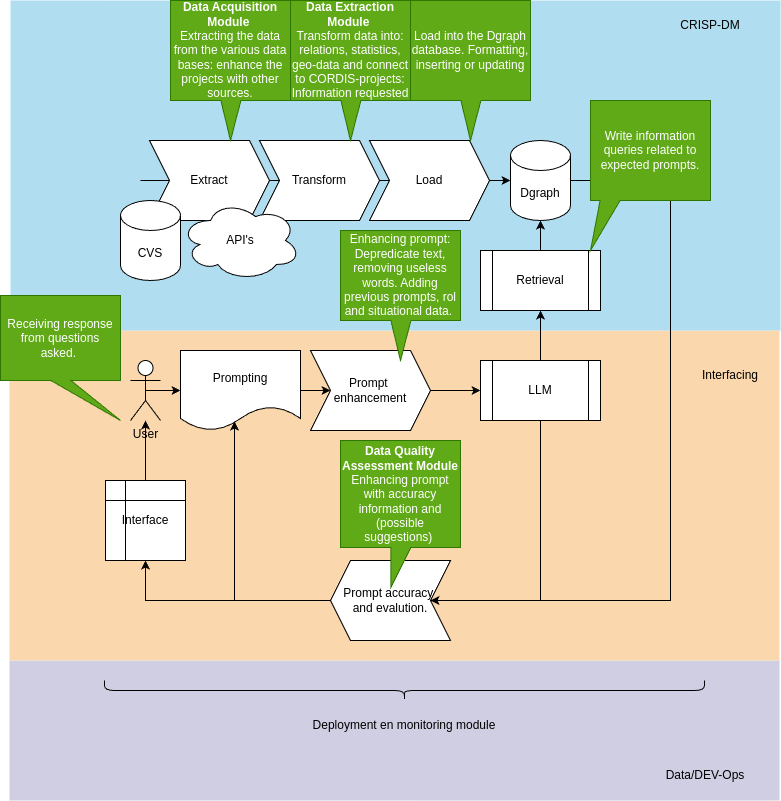

The diagram above was exported from draw.io. Its source (the exported page's mxGraphModel, read from the mxfile embedded in the PNG):
<mxGraphModel dx="1407" dy="820" grid="1" gridSize="10" guides="1" tooltips="1" connect="1" arrows="1" fold="1" page="1" pageScale="1" pageWidth="827" pageHeight="1169" math="0" shadow="0">
  <root>
    <mxCell id="0" />
    <mxCell id="1" parent="0" />
    <mxCell id="01ruTgWnpDKZ-u8-pjry-43" value="" style="rounded=0;whiteSpace=wrap;html=1;fillColor=#d0cee2;strokeColor=none;" vertex="1" parent="1">
      <mxGeometry x="29" y="670" width="770" height="140" as="geometry" />
    </mxCell>
    <mxCell id="01ruTgWnpDKZ-u8-pjry-41" value="" style="rounded=0;whiteSpace=wrap;html=1;fillColor=#fad7ac;strokeColor=none;" vertex="1" parent="1">
      <mxGeometry x="29" y="340" width="770" height="330" as="geometry" />
    </mxCell>
    <mxCell id="01ruTgWnpDKZ-u8-pjry-39" value="" style="rounded=0;whiteSpace=wrap;html=1;fillColor=#b1ddf0;strokeColor=none;" vertex="1" parent="1">
      <mxGeometry x="30" y="10" width="770" height="330" as="geometry" />
    </mxCell>
    <mxCell id="01ruTgWnpDKZ-u8-pjry-38" value="" style="endArrow=classic;html=1;rounded=0;" edge="1" parent="1" target="01ruTgWnpDKZ-u8-pjry-5">
      <mxGeometry width="50" height="50" relative="1" as="geometry">
        <mxPoint x="160" y="190" as="sourcePoint" />
        <mxPoint x="440" y="330" as="targetPoint" />
      </mxGeometry>
    </mxCell>
    <mxCell id="01ruTgWnpDKZ-u8-pjry-2" value="Extract" style="shape=step;perimeter=stepPerimeter;whiteSpace=wrap;html=1;fixedSize=1;" vertex="1" parent="1">
      <mxGeometry x="169" y="150" width="120" height="80" as="geometry" />
    </mxCell>
    <mxCell id="01ruTgWnpDKZ-u8-pjry-3" value="Transform" style="shape=step;perimeter=stepPerimeter;whiteSpace=wrap;html=1;fixedSize=1;" vertex="1" parent="1">
      <mxGeometry x="279" y="150" width="120" height="80" as="geometry" />
    </mxCell>
    <mxCell id="01ruTgWnpDKZ-u8-pjry-4" value="Load" style="shape=step;perimeter=stepPerimeter;whiteSpace=wrap;html=1;fixedSize=1;" vertex="1" parent="1">
      <mxGeometry x="389" y="150" width="120" height="80" as="geometry" />
    </mxCell>
    <mxCell id="01ruTgWnpDKZ-u8-pjry-30" style="edgeStyle=orthogonalEdgeStyle;rounded=0;orthogonalLoop=1;jettySize=auto;html=1;entryX=1;entryY=0.5;entryDx=0;entryDy=0;" edge="1" parent="1" source="01ruTgWnpDKZ-u8-pjry-5" target="01ruTgWnpDKZ-u8-pjry-25">
      <mxGeometry relative="1" as="geometry">
        <Array as="points">
          <mxPoint x="690" y="190" />
          <mxPoint x="690" y="610" />
        </Array>
      </mxGeometry>
    </mxCell>
    <mxCell id="01ruTgWnpDKZ-u8-pjry-5" value="Dgraph" style="shape=cylinder3;whiteSpace=wrap;html=1;boundedLbl=1;backgroundOutline=1;size=15;" vertex="1" parent="1">
      <mxGeometry x="530" y="150" width="60" height="80" as="geometry" />
    </mxCell>
    <mxCell id="01ruTgWnpDKZ-u8-pjry-6" value="CVS" style="shape=cylinder3;whiteSpace=wrap;html=1;boundedLbl=1;backgroundOutline=1;size=15;" vertex="1" parent="1">
      <mxGeometry x="140" y="210" width="60" height="80" as="geometry" />
    </mxCell>
    <mxCell id="01ruTgWnpDKZ-u8-pjry-7" value="API's" style="ellipse;shape=cloud;whiteSpace=wrap;html=1;" vertex="1" parent="1">
      <mxGeometry x="200" y="210" width="120" height="80" as="geometry" />
    </mxCell>
    <mxCell id="01ruTgWnpDKZ-u8-pjry-8" value="&lt;b&gt;Data Acquisition Module&amp;nbsp;&lt;/b&gt;&lt;div&gt;Extracting the data from the various data bases: enhance the projects with other sources.&lt;/div&gt;" style="shape=callout;whiteSpace=wrap;html=1;perimeter=calloutPerimeter;fillColor=#60a917;fontColor=#ffffff;strokeColor=#2D7600;position2=0.5;size=40;position=0.42;" vertex="1" parent="1">
      <mxGeometry x="190" y="10" width="120" height="140" as="geometry" />
    </mxCell>
    <mxCell id="01ruTgWnpDKZ-u8-pjry-11" value="&lt;b&gt;Data Extraction Module&lt;/b&gt;&amp;nbsp;&lt;div&gt;Transform data into: relations, statistics, geo-data and connect to CORDIS-projects: Information requested&lt;/div&gt;" style="shape=callout;whiteSpace=wrap;html=1;perimeter=calloutPerimeter;fillColor=#60a917;fontColor=#ffffff;strokeColor=#2D7600;position2=0.5;size=40;position=0.42;" vertex="1" parent="1">
      <mxGeometry x="310" y="10" width="120" height="140" as="geometry" />
    </mxCell>
    <mxCell id="01ruTgWnpDKZ-u8-pjry-12" value="Load into the Dgraph database. Formatting, inserting or updating" style="shape=callout;whiteSpace=wrap;html=1;perimeter=calloutPerimeter;fillColor=#60a917;fontColor=#ffffff;strokeColor=#2D7600;position2=0.5;size=40;position=0.42;" vertex="1" parent="1">
      <mxGeometry x="430" y="10" width="120" height="140" as="geometry" />
    </mxCell>
    <mxCell id="01ruTgWnpDKZ-u8-pjry-15" style="edgeStyle=orthogonalEdgeStyle;rounded=0;orthogonalLoop=1;jettySize=auto;html=1;exitX=0.5;exitY=0.5;exitDx=0;exitDy=0;exitPerimeter=0;entryX=0;entryY=0.5;entryDx=0;entryDy=0;" edge="1" parent="1" source="01ruTgWnpDKZ-u8-pjry-13" target="01ruTgWnpDKZ-u8-pjry-14">
      <mxGeometry relative="1" as="geometry" />
    </mxCell>
    <mxCell id="01ruTgWnpDKZ-u8-pjry-13" value="User" style="shape=umlActor;verticalLabelPosition=bottom;verticalAlign=top;html=1;outlineConnect=0;" vertex="1" parent="1">
      <mxGeometry x="150" y="370" width="30" height="60" as="geometry" />
    </mxCell>
    <mxCell id="01ruTgWnpDKZ-u8-pjry-19" style="edgeStyle=orthogonalEdgeStyle;rounded=0;orthogonalLoop=1;jettySize=auto;html=1;exitX=1;exitY=0.5;exitDx=0;exitDy=0;entryX=0;entryY=0.5;entryDx=0;entryDy=0;" edge="1" parent="1" source="01ruTgWnpDKZ-u8-pjry-14" target="01ruTgWnpDKZ-u8-pjry-16">
      <mxGeometry relative="1" as="geometry" />
    </mxCell>
    <mxCell id="01ruTgWnpDKZ-u8-pjry-14" value="Prompting" style="shape=document;whiteSpace=wrap;html=1;boundedLbl=1;" vertex="1" parent="1">
      <mxGeometry x="200" y="360" width="120" height="80" as="geometry" />
    </mxCell>
    <mxCell id="01ruTgWnpDKZ-u8-pjry-20" style="edgeStyle=orthogonalEdgeStyle;rounded=0;orthogonalLoop=1;jettySize=auto;html=1;exitX=1;exitY=0.5;exitDx=0;exitDy=0;entryX=0;entryY=0.5;entryDx=0;entryDy=0;" edge="1" parent="1" source="01ruTgWnpDKZ-u8-pjry-16" target="01ruTgWnpDKZ-u8-pjry-18">
      <mxGeometry relative="1" as="geometry" />
    </mxCell>
    <mxCell id="01ruTgWnpDKZ-u8-pjry-16" value="Prompt&amp;nbsp;&lt;div&gt;enhancement&lt;/div&gt;" style="shape=step;perimeter=stepPerimeter;whiteSpace=wrap;html=1;fixedSize=1;" vertex="1" parent="1">
      <mxGeometry x="330" y="360" width="120" height="80" as="geometry" />
    </mxCell>
    <mxCell id="01ruTgWnpDKZ-u8-pjry-17" value="Enhancing prompt: Depredicate text, removing useless words. Adding previous prompts, rol and situational data.&amp;nbsp;" style="shape=callout;whiteSpace=wrap;html=1;perimeter=calloutPerimeter;fillColor=#60a917;fontColor=#ffffff;strokeColor=#2D7600;position2=0.5;size=40;position=0.42;" vertex="1" parent="1">
      <mxGeometry x="360" y="240" width="120" height="130" as="geometry" />
    </mxCell>
    <mxCell id="01ruTgWnpDKZ-u8-pjry-23" style="edgeStyle=orthogonalEdgeStyle;rounded=0;orthogonalLoop=1;jettySize=auto;html=1;exitX=0.5;exitY=0;exitDx=0;exitDy=0;entryX=0.5;entryY=1;entryDx=0;entryDy=0;" edge="1" parent="1" source="01ruTgWnpDKZ-u8-pjry-18" target="01ruTgWnpDKZ-u8-pjry-21">
      <mxGeometry relative="1" as="geometry" />
    </mxCell>
    <mxCell id="01ruTgWnpDKZ-u8-pjry-26" style="edgeStyle=orthogonalEdgeStyle;rounded=0;orthogonalLoop=1;jettySize=auto;html=1;entryX=1;entryY=0.5;entryDx=0;entryDy=0;exitX=0.5;exitY=1;exitDx=0;exitDy=0;" edge="1" parent="1" source="01ruTgWnpDKZ-u8-pjry-18" target="01ruTgWnpDKZ-u8-pjry-25">
      <mxGeometry relative="1" as="geometry">
        <Array as="points">
          <mxPoint x="560" y="610" />
        </Array>
      </mxGeometry>
    </mxCell>
    <mxCell id="01ruTgWnpDKZ-u8-pjry-18" value="LLM" style="shape=process;whiteSpace=wrap;html=1;backgroundOutline=1;" vertex="1" parent="1">
      <mxGeometry x="500" y="370" width="120" height="60" as="geometry" />
    </mxCell>
    <mxCell id="01ruTgWnpDKZ-u8-pjry-21" value="Retrieval" style="shape=process;whiteSpace=wrap;html=1;backgroundOutline=1;" vertex="1" parent="1">
      <mxGeometry x="500" y="260" width="120" height="60" as="geometry" />
    </mxCell>
    <mxCell id="01ruTgWnpDKZ-u8-pjry-22" style="edgeStyle=orthogonalEdgeStyle;rounded=0;orthogonalLoop=1;jettySize=auto;html=1;exitX=0.5;exitY=0;exitDx=0;exitDy=0;entryX=0.5;entryY=1;entryDx=0;entryDy=0;entryPerimeter=0;" edge="1" parent="1" source="01ruTgWnpDKZ-u8-pjry-21" target="01ruTgWnpDKZ-u8-pjry-5">
      <mxGeometry relative="1" as="geometry" />
    </mxCell>
    <mxCell id="01ruTgWnpDKZ-u8-pjry-24" value="Write information queries related to expected prompts." style="shape=callout;whiteSpace=wrap;html=1;perimeter=calloutPerimeter;fillColor=#60a917;fontColor=#ffffff;strokeColor=#2D7600;position2=0;size=50;position=0.08;" vertex="1" parent="1">
      <mxGeometry x="610" y="110" width="120" height="150" as="geometry" />
    </mxCell>
    <mxCell id="01ruTgWnpDKZ-u8-pjry-34" style="edgeStyle=orthogonalEdgeStyle;rounded=0;orthogonalLoop=1;jettySize=auto;html=1;entryX=0.5;entryY=1;entryDx=0;entryDy=0;" edge="1" parent="1" source="01ruTgWnpDKZ-u8-pjry-25" target="01ruTgWnpDKZ-u8-pjry-32">
      <mxGeometry relative="1" as="geometry" />
    </mxCell>
    <mxCell id="01ruTgWnpDKZ-u8-pjry-25" value="Prompt accuracy&amp;nbsp;&lt;div&gt;and evalution.&lt;/div&gt;" style="shape=step;perimeter=stepPerimeter;whiteSpace=wrap;html=1;fixedSize=1;flipH=1;" vertex="1" parent="1">
      <mxGeometry x="350" y="570" width="120" height="80" as="geometry" />
    </mxCell>
    <mxCell id="01ruTgWnpDKZ-u8-pjry-27" style="edgeStyle=orthogonalEdgeStyle;rounded=0;orthogonalLoop=1;jettySize=auto;html=1;entryX=0.45;entryY=0.888;entryDx=0;entryDy=0;entryPerimeter=0;" edge="1" parent="1" source="01ruTgWnpDKZ-u8-pjry-25" target="01ruTgWnpDKZ-u8-pjry-14">
      <mxGeometry relative="1" as="geometry" />
    </mxCell>
    <mxCell id="01ruTgWnpDKZ-u8-pjry-29" value="&lt;b&gt;Data Quality Assessment Module&lt;/b&gt;&lt;div&gt;Enhancing prompt with accuracy information and (possible suggestions)&amp;nbsp;&lt;/div&gt;" style="shape=callout;whiteSpace=wrap;html=1;perimeter=calloutPerimeter;fillColor=#60a917;fontColor=#ffffff;strokeColor=#2D7600;position2=0.42;size=40;position=0.42;" vertex="1" parent="1">
      <mxGeometry x="360" y="450" width="120" height="147" as="geometry" />
    </mxCell>
    <mxCell id="01ruTgWnpDKZ-u8-pjry-31" value="Receiving response from questions asked.&amp;nbsp;" style="shape=callout;whiteSpace=wrap;html=1;perimeter=calloutPerimeter;fillColor=#60a917;fontColor=#ffffff;strokeColor=#2D7600;position2=1;size=40;position=0.42;" vertex="1" parent="1">
      <mxGeometry x="20" y="305" width="120" height="125" as="geometry" />
    </mxCell>
    <mxCell id="01ruTgWnpDKZ-u8-pjry-33" style="edgeStyle=orthogonalEdgeStyle;rounded=0;orthogonalLoop=1;jettySize=auto;html=1;" edge="1" parent="1" source="01ruTgWnpDKZ-u8-pjry-32" target="01ruTgWnpDKZ-u8-pjry-13">
      <mxGeometry relative="1" as="geometry" />
    </mxCell>
    <mxCell id="01ruTgWnpDKZ-u8-pjry-32" value="Interface" style="shape=internalStorage;whiteSpace=wrap;html=1;backgroundOutline=1;" vertex="1" parent="1">
      <mxGeometry x="125" y="490" width="80" height="80" as="geometry" />
    </mxCell>
    <mxCell id="01ruTgWnpDKZ-u8-pjry-35" value="" style="shape=curlyBracket;whiteSpace=wrap;html=1;rounded=1;labelPosition=left;verticalLabelPosition=middle;align=right;verticalAlign=middle;rotation=-90;" vertex="1" parent="1">
      <mxGeometry x="414" y="400" width="20" height="600" as="geometry" />
    </mxCell>
    <mxCell id="01ruTgWnpDKZ-u8-pjry-37" value="Deployment en monitoring module" style="text;html=1;align=center;verticalAlign=middle;whiteSpace=wrap;rounded=0;" vertex="1" parent="1">
      <mxGeometry x="274" y="720" width="300" height="30" as="geometry" />
    </mxCell>
    <mxCell id="01ruTgWnpDKZ-u8-pjry-40" value="CRISP-DM" style="text;html=1;align=center;verticalAlign=middle;whiteSpace=wrap;rounded=0;" vertex="1" parent="1">
      <mxGeometry x="680" y="20" width="100" height="30" as="geometry" />
    </mxCell>
    <mxCell id="01ruTgWnpDKZ-u8-pjry-42" value="Interfacing" style="text;html=1;align=center;verticalAlign=middle;whiteSpace=wrap;rounded=0;" vertex="1" parent="1">
      <mxGeometry x="720" y="370" width="60" height="30" as="geometry" />
    </mxCell>
    <mxCell id="01ruTgWnpDKZ-u8-pjry-44" value="Data/DEV-Ops" style="text;html=1;align=center;verticalAlign=middle;whiteSpace=wrap;rounded=0;" vertex="1" parent="1">
      <mxGeometry x="680" y="770" width="90" height="30" as="geometry" />
    </mxCell>
  </root>
</mxGraphModel>